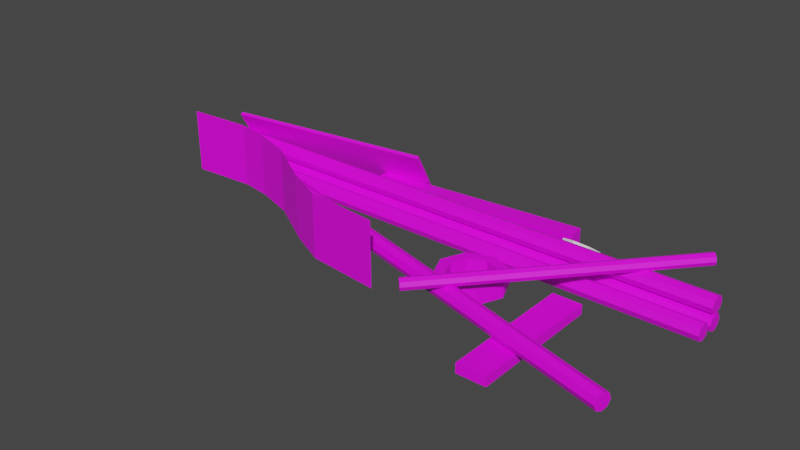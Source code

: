 # Source: scrap_metal_wall_3.blend  (saved by Blender 2.81.16; exported with 4.5.12 LTS)
import bpy
from mathutils import Matrix  # noqa: F401  (used for matrix-valued properties, if any)

bpy.ops.wm.read_factory_settings(use_empty=True)
scene = bpy.context.scene
scene.name = 'Scene'

# ---- collections
col_collection = bpy.data.collections.new('Collection'); scene.collection.children.link(col_collection)

# ---- images (referenced by path relative to the original .blend; pixels are not part of the script)
import os
ASSET_DIR = os.environ.get("B2B_ASSET_DIR", "")  # directory of the original .blend (textures are referenced by path, not embedded)
HERE = os.path.dirname(os.path.abspath(__file__))  # packed textures are extracted next to this script under _unpacked/

def load_image(name, relpath, width, height, colorspace="sRGB"):
    """Load a texture the original file referenced (path relative to the .blend, or extracted next to this script)."""
    p = next((c for c in (os.path.join(HERE, relpath), os.path.join(ASSET_DIR, relpath)) if relpath and os.path.exists(c)), "")
    if p:
        img = bpy.data.images.load(p, check_existing=True)
        img.name = name
    else:  # same state as the original file: an image datablock whose file is absent (Cycles renders it pink)
        img = bpy.data.images.new(name, width, height)
        img.source = "FILE"
        img.filepath = "//" + (relpath or name)
    img.colorspace_settings.name = colorspace
    return img
img_devil_jpg = load_image('devil.jpg', 'devil.jpg', 1024, 1024, 'sRGB')
img_diamondlike_jpg = load_image('diamondlike.jpg', 'diamondlike.jpg', 1024, 1024, 'sRGB')
img_sharky_jpg = load_image('sharky.jpg', 'sharky.jpg', 1024, 1024, 'sRGB')
img_chessboard_png = load_image('chessboard.png', 'chessboard.png', 1024, 1024, 'sRGB')
img_japan_wave_jpg = load_image('japan wave.jpg', 'japan wave.jpg', 1024, 1024, 'sRGB')
img_palm_jpg = load_image('palm.jpg', 'palm.jpg', 1024, 1024, 'sRGB')

# ---- materials (node trees are filled in below, after node groups)
mat_material_001 = bpy.data.materials.new('Material.001')
mat_material_001.use_transparent_shadow = False
mat_material = bpy.data.materials.new('Material')
mat_material.use_transparent_shadow = False
mat_material_002 = bpy.data.materials.new('Material.002')
mat_material_002.use_transparent_shadow = False
mat_material_003 = bpy.data.materials.new('Material.003')
mat_material_003.use_transparent_shadow = False
mat_material_004 = bpy.data.materials.new('Material.004')
mat_material_004.use_transparent_shadow = False
mat_material_005 = bpy.data.materials.new('Material.005')
mat_material_005.use_transparent_shadow = False

# ---- material node trees
mat_material_001.use_nodes = True; mat_material_001.node_tree.nodes.clear()
_N = mat_material_001.node_tree.nodes; _L = mat_material_001.node_tree.links
n0 = _N.new('ShaderNodeOutputMaterial'); n0.name = 'Material Output'; n0.location = (300, 300)
n1 = _N.new('ShaderNodeBsdfPrincipled'); n1.name = 'Principled BSDF'; n1.location = (10, 300)
n1.distribution = 'GGX'
n1.subsurface_method = 'BURLEY'
n1.inputs[3].default_value = 1.45
n1.inputs[27].default_value = (0.0, 0.0, 0.0, 1.0)
n1.inputs[28].default_value = 1.0
n2 = _N.new('ShaderNodeTexImage'); n2.name = 'Image Texture'; n2.location = (-280, 275)
n2.image = img_devil_jpg
_L.new(n1.outputs[0], n0.inputs[0])
_L.new(n2.outputs[0], n1.inputs[0])
n0.is_active_output = True
mat_material.use_nodes = True; mat_material.node_tree.nodes.clear()
_N = mat_material.node_tree.nodes; _L = mat_material.node_tree.links
n0 = _N.new('ShaderNodeOutputMaterial'); n0.name = 'Material Output'; n0.location = (300, 300)
n1 = _N.new('ShaderNodeBsdfPrincipled'); n1.name = 'Principled BSDF'; n1.location = (10, 300)
n1.distribution = 'GGX'
n1.subsurface_method = 'BURLEY'
n1.inputs[3].default_value = 1.45
n1.inputs[27].default_value = (0.0, 0.0, 0.0, 1.0)
n1.inputs[28].default_value = 1.0
n2 = _N.new('ShaderNodeTexImage'); n2.name = 'Image Texture'; n2.location = (-280, 275)
n2.image = img_diamondlike_jpg
_L.new(n1.outputs[0], n0.inputs[0])
_L.new(n2.outputs[0], n1.inputs[0])
n0.is_active_output = True
mat_material_002.use_nodes = True; mat_material_002.node_tree.nodes.clear()
_N = mat_material_002.node_tree.nodes; _L = mat_material_002.node_tree.links
n0 = _N.new('ShaderNodeOutputMaterial'); n0.name = 'Material Output'; n0.location = (300, 300)
n1 = _N.new('ShaderNodeBsdfPrincipled'); n1.name = 'Principled BSDF'; n1.location = (10, 300)
n1.distribution = 'GGX'
n1.subsurface_method = 'BURLEY'
n1.inputs[3].default_value = 1.45
n1.inputs[27].default_value = (0.0, 0.0, 0.0, 1.0)
n1.inputs[28].default_value = 1.0
n2 = _N.new('ShaderNodeTexImage'); n2.name = 'Image Texture'; n2.location = (-280, 275)
n2.image = img_sharky_jpg
_L.new(n1.outputs[0], n0.inputs[0])
_L.new(n2.outputs[0], n1.inputs[0])
n0.is_active_output = True
mat_material_003.use_nodes = True; mat_material_003.node_tree.nodes.clear()
_N = mat_material_003.node_tree.nodes; _L = mat_material_003.node_tree.links
n0 = _N.new('ShaderNodeOutputMaterial'); n0.name = 'Material Output'; n0.location = (300, 300)
n1 = _N.new('ShaderNodeBsdfPrincipled'); n1.name = 'Principled BSDF'; n1.location = (10, 300)
n1.distribution = 'GGX'
n1.subsurface_method = 'BURLEY'
n1.inputs[3].default_value = 1.45
n1.inputs[27].default_value = (0.0, 0.0, 0.0, 1.0)
n1.inputs[28].default_value = 1.0
n2 = _N.new('ShaderNodeTexImage'); n2.name = 'Image Texture'; n2.location = (-280, 275)
n2.image = img_chessboard_png
_L.new(n1.outputs[0], n0.inputs[0])
_L.new(n2.outputs[0], n1.inputs[0])
n0.is_active_output = True
mat_material_004.use_nodes = True; mat_material_004.node_tree.nodes.clear()
_N = mat_material_004.node_tree.nodes; _L = mat_material_004.node_tree.links
n0 = _N.new('ShaderNodeOutputMaterial'); n0.name = 'Material Output'; n0.location = (300, 300)
n1 = _N.new('ShaderNodeBsdfPrincipled'); n1.name = 'Principled BSDF'; n1.location = (10, 300)
n1.distribution = 'GGX'
n1.subsurface_method = 'BURLEY'
n1.inputs[3].default_value = 1.45
n1.inputs[27].default_value = (0.0, 0.0, 0.0, 1.0)
n1.inputs[28].default_value = 1.0
n2 = _N.new('ShaderNodeTexImage'); n2.name = 'Image Texture'; n2.location = (-280, 275)
n2.image = img_japan_wave_jpg
_L.new(n1.outputs[0], n0.inputs[0])
_L.new(n2.outputs[0], n1.inputs[0])
n0.is_active_output = True
mat_material_005.use_nodes = True; mat_material_005.node_tree.nodes.clear()
_N = mat_material_005.node_tree.nodes; _L = mat_material_005.node_tree.links
n0 = _N.new('ShaderNodeOutputMaterial'); n0.name = 'Material Output'; n0.location = (300, 300)
n1 = _N.new('ShaderNodeBsdfPrincipled'); n1.name = 'Principled BSDF'; n1.location = (10, 300)
n1.distribution = 'GGX'
n1.subsurface_method = 'BURLEY'
n1.inputs[3].default_value = 1.45
n1.inputs[27].default_value = (0.0, 0.0, 0.0, 1.0)
n1.inputs[28].default_value = 1.0
n2 = _N.new('ShaderNodeTexImage'); n2.name = 'Image Texture'; n2.location = (-280, 275)
n2.image = img_palm_jpg
_L.new(n1.outputs[0], n0.inputs[0])
_L.new(n2.outputs[0], n1.inputs[0])
n0.is_active_output = True

# ---- world
world_world = bpy.data.worlds.new('World'); scene.world = world_world
world_world.use_nodes = True; world_world.node_tree.nodes.clear()
_N = world_world.node_tree.nodes; _L = world_world.node_tree.links
n0 = _N.new('ShaderNodeOutputWorld'); n0.name = 'World Output'; n0.location = (300, 300)
n1 = _N.new('ShaderNodeBackground'); n1.name = 'Background'; n1.location = (10, 300)
n1.inputs[0].default_value = (0.05088, 0.05088, 0.05088, 1.0)
_L.new(n1.outputs[0], n0.inputs[0])
n0.is_active_output = True
world_world.color = (0.05088, 0.05088, 0.05088)
world_world.use_sun_shadow = False
world_world.sun_shadow_jitter_overblur = 0.0

# ---- meshes
me_cylinder_003 = bpy.data.meshes.new('Cylinder.003')
me_cylinder_003.from_pydata([(0.0, 1.0, -1.0), (0.0, 1.0, 1.0), (0.7071, 0.7071, -1.0), (0.7071, 0.7071, 1.0), (1.0, -4.371e-08, -1.0), (1.0, -4.371e-08, 1.0), (0.7071, -0.7071, -1.0), (0.7071, -0.7071, 1.0), (-8.742e-08, -1.0, -1.0), (-8.742e-08, -1.0, 1.0), (-0.7071, -0.7071, -1.0), (-0.7071, -0.7071, 1.0), (-1.0, 1.192e-08, -1.0), (-1.0, 1.192e-08, 1.0), (-0.7071, 0.7071, -1.0), (-0.7071, 0.7071, 1.0)], [], [(0, 1, 3, 2), (2, 3, 5, 4), (4, 5, 7, 6), (6, 7, 9, 8), (8, 9, 11, 10), (10, 11, 13, 12), (3, 1, 15, 13, 11, 9, 7, 5), (12, 13, 15, 14), (14, 15, 1, 0), (0, 2, 4, 6, 8, 10, 12, 14)])
_uv = me_cylinder_003.uv_layers.new(name='UVMap')
_uv.uv.foreach_set('vector', [1.0, 0.5, 1.0, 1.0, 0.875, 1.0, 0.875, 0.5, 0.875, 0.5, 0.875, 1.0, 0.75, 1.0, 0.75, 0.5, 0.75, 0.5, 0.75, 1.0, 0.625, 1.0, 0.625, 0.5, 0.625, 0.5, 0.625, 1.0, 0.5, 1.0, 0.5, 0.5, 0.5, 0.5, 0.5, 1.0, 0.375, 1.0, 0.375, 0.5, 0.375, 0.5, 0.375, 1.0, 0.25, 1.0, 0.25, 0.5, 0.4197, 0.4197, 0.25, 0.49, 0.08029, 0.4197, 0.01, 0.25, 0.08029, 0.08029, 0.25, 0.01, 0.4197, 0.08029, 0.49, 0.25, 0.25, 0.5, 0.25, 1.0, 0.125, 1.0, 0.125, 0.5, 0.125, 0.5, 0.125, 1.0, 0.0, 1.0, 0.0, 0.5, 0.75, 0.49, 0.9197, 0.4197, 0.99, 0.25, 0.9197, 0.08029, 0.75, 0.01, 0.5803, 0.08029, 0.51, 0.25, 0.5803, 0.4197])
me_cylinder_003.materials.append(mat_material_001)
me_cylinder_003.use_remesh_fix_poles = True
me_cylinder_003.use_remesh_preserve_attributes = False
me_cylinder_003.use_mirror_vertex_groups = False
me_cylinder_003.update()
me_cylinder_004 = bpy.data.meshes.new('Cylinder.004')
me_cylinder_004.from_pydata([(0.0, 1.0, -1.0), (0.0, 1.0, 1.0), (0.7071, 0.7071, -1.0), (0.7071, 0.7071, 1.0), (1.0, -4.371e-08, -1.0), (1.0, -4.371e-08, 1.0), (0.7071, -0.7071, -1.0), (0.7071, -0.7071, 1.0), (-8.742e-08, -1.0, -1.0), (-8.742e-08, -1.0, 1.0), (-0.7071, -0.7071, -1.0), (-0.7071, -0.7071, 1.0), (-1.0, 1.192e-08, -1.0), (-1.0, 1.192e-08, 1.0), (-0.7071, 0.7071, -1.0), (-0.7071, 0.7071, 1.0)], [], [(0, 1, 3, 2), (2, 3, 5, 4), (4, 5, 7, 6), (6, 7, 9, 8), (8, 9, 11, 10), (10, 11, 13, 12), (3, 1, 15, 13, 11, 9, 7, 5), (12, 13, 15, 14), (14, 15, 1, 0), (0, 2, 4, 6, 8, 10, 12, 14)])
_uv = me_cylinder_004.uv_layers.new(name='UVMap')
_uv.uv.foreach_set('vector', [1.0, 0.5, 1.0, 1.0, 0.875, 1.0, 0.875, 0.5, 0.875, 0.5, 0.875, 1.0, 0.75, 1.0, 0.75, 0.5, 0.75, 0.5, 0.75, 1.0, 0.625, 1.0, 0.625, 0.5, 0.625, 0.5, 0.625, 1.0, 0.5, 1.0, 0.5, 0.5, 0.5, 0.5, 0.5, 1.0, 0.375, 1.0, 0.375, 0.5, 0.375, 0.5, 0.375, 1.0, 0.25, 1.0, 0.25, 0.5, 0.4197, 0.4197, 0.25, 0.49, 0.08029, 0.4197, 0.01, 0.25, 0.08029, 0.08029, 0.25, 0.01, 0.4197, 0.08029, 0.49, 0.25, 0.25, 0.5, 0.25, 1.0, 0.125, 1.0, 0.125, 0.5, 0.125, 0.5, 0.125, 1.0, 0.0, 1.0, 0.0, 0.5, 0.75, 0.49, 0.9197, 0.4197, 0.99, 0.25, 0.9197, 0.08029, 0.75, 0.01, 0.5803, 0.08029, 0.51, 0.25, 0.5803, 0.4197])
me_cylinder_004.materials.append(mat_material_001)
me_cylinder_004.use_remesh_fix_poles = True
me_cylinder_004.use_remesh_preserve_attributes = False
me_cylinder_004.use_mirror_vertex_groups = False
me_cylinder_004.update()
me_cylinder_006 = bpy.data.meshes.new('Cylinder.006')
me_cylinder_006.from_pydata([(0.0, 1.0, -1.0), (0.0, 1.0, 1.0), (0.7071, 0.7071, -1.0), (0.7071, 0.7071, 1.0), (1.0, -4.371e-08, -1.0), (1.0, -4.371e-08, 1.0), (0.7071, -0.7071, -1.0), (0.7071, -0.7071, 1.0), (-8.742e-08, -1.0, -1.0), (-8.742e-08, -1.0, 1.0), (-0.7071, -0.7071, -1.0), (-0.7071, -0.7071, 1.0), (-1.0, 1.192e-08, -1.0), (-1.0, 1.192e-08, 1.0), (-0.7071, 0.7071, -1.0), (-0.7071, 0.7071, 1.0)], [], [(0, 1, 3, 2), (2, 3, 5, 4), (4, 5, 7, 6), (6, 7, 9, 8), (8, 9, 11, 10), (10, 11, 13, 12), (3, 1, 15, 13, 11, 9, 7, 5), (12, 13, 15, 14), (14, 15, 1, 0), (0, 2, 4, 6, 8, 10, 12, 14)])
_uv = me_cylinder_006.uv_layers.new(name='UVMap')
_uv.uv.foreach_set('vector', [1.0, 0.5, 1.0, 1.0, 0.875, 1.0, 0.875, 0.5, 0.875, 0.5, 0.875, 1.0, 0.75, 1.0, 0.75, 0.5, 0.75, 0.5, 0.75, 1.0, 0.625, 1.0, 0.625, 0.5, 0.625, 0.5, 0.625, 1.0, 0.5, 1.0, 0.5, 0.5, 0.5, 0.5, 0.5, 1.0, 0.375, 1.0, 0.375, 0.5, 0.375, 0.5, 0.375, 1.0, 0.25, 1.0, 0.25, 0.5, 0.4197, 0.4197, 0.25, 0.49, 0.08029, 0.4197, 0.01, 0.25, 0.08029, 0.08029, 0.25, 0.01, 0.4197, 0.08029, 0.49, 0.25, 0.25, 0.5, 0.25, 1.0, 0.125, 1.0, 0.125, 0.5, 0.125, 0.5, 0.125, 1.0, 0.0, 1.0, 0.0, 0.5, 0.75, 0.49, 0.9197, 0.4197, 0.99, 0.25, 0.9197, 0.08029, 0.75, 0.01, 0.5803, 0.08029, 0.51, 0.25, 0.5803, 0.4197])
me_cylinder_006.materials.append(mat_material)
me_cylinder_006.use_remesh_fix_poles = True
me_cylinder_006.use_remesh_preserve_attributes = False
me_cylinder_006.use_mirror_vertex_groups = False
me_cylinder_006.update()
me_cylinder_008 = bpy.data.meshes.new('Cylinder.008')
me_cylinder_008.from_pydata([(0.0, 1.0, -1.0), (0.0, 1.0, 1.0), (0.7071, 0.7071, -1.0), (0.7071, 0.7071, 1.0), (1.0, -4.371e-08, -1.0), (1.0, -4.371e-08, 1.0), (0.7071, -0.7071, -1.0), (0.7071, -0.7071, 1.0), (-8.742e-08, -1.0, -1.0), (-8.742e-08, -1.0, 1.0), (-0.7071, -0.7071, -1.0), (-0.7071, -0.7071, 1.0), (-1.0, 1.192e-08, -1.0), (-1.0, 1.192e-08, 1.0), (-0.7071, 0.7071, -1.0), (-0.7071, 0.7071, 1.0)], [], [(0, 1, 3, 2), (2, 3, 5, 4), (4, 5, 7, 6), (6, 7, 9, 8), (8, 9, 11, 10), (10, 11, 13, 12), (3, 1, 15, 13, 11, 9, 7, 5), (12, 13, 15, 14), (14, 15, 1, 0), (0, 2, 4, 6, 8, 10, 12, 14)])
_uv = me_cylinder_008.uv_layers.new(name='UVMap')
_uv.uv.foreach_set('vector', [1.0, 0.5, 1.0, 1.0, 0.875, 1.0, 0.875, 0.5, 0.875, 0.5, 0.875, 1.0, 0.75, 1.0, 0.75, 0.5, 0.75, 0.5, 0.75, 1.0, 0.625, 1.0, 0.625, 0.5, 0.625, 0.5, 0.625, 1.0, 0.5, 1.0, 0.5, 0.5, 0.5, 0.5, 0.5, 1.0, 0.375, 1.0, 0.375, 0.5, 0.375, 0.5, 0.375, 1.0, 0.25, 1.0, 0.25, 0.5, 0.4197, 0.4197, 0.25, 0.49, 0.08029, 0.4197, 0.01, 0.25, 0.08029, 0.08029, 0.25, 0.01, 0.4197, 0.08029, 0.49, 0.25, 0.25, 0.5, 0.25, 1.0, 0.125, 1.0, 0.125, 0.5, 0.125, 0.5, 0.125, 1.0, 0.0, 1.0, 0.0, 0.5, 0.75, 0.49, 0.9197, 0.4197, 0.99, 0.25, 0.9197, 0.08029, 0.75, 0.01, 0.5803, 0.08029, 0.51, 0.25, 0.5803, 0.4197])
me_cylinder_008.materials.append(mat_material)
me_cylinder_008.use_remesh_fix_poles = True
me_cylinder_008.use_remesh_preserve_attributes = False
me_cylinder_008.use_mirror_vertex_groups = False
me_cylinder_008.update()
me_cube_000 = bpy.data.meshes.new('Cube.000')
me_cube_000.from_pydata([(-1.0, -1.0, -1.0), (-1.0, -1.0, 1.0), (-1.0, 1.0, -1.0), (-1.0, 1.0, 1.0), (1.0, -1.0, -1.0), (1.0, -1.0, 1.0), (1.0, 1.0, -1.0), (1.0, 1.0, 1.0)], [], [(0, 1, 3, 2), (2, 3, 7, 6), (6, 7, 5, 4), (4, 5, 1, 0), (2, 6, 4, 0), (7, 3, 1, 5)])
_uv = me_cube_000.uv_layers.new(name='UVMap')
_uv.uv.foreach_set('vector', [0.375, 0.0, 0.625, 0.0, 0.625, 0.25, 0.375, 0.25, 0.375, 0.25, 0.625, 0.25, 0.625, 0.5, 0.375, 0.5, 0.375, 0.5, 0.625, 0.5, 0.625, 0.75, 0.375, 0.75, 0.375, 0.75, 0.625, 0.75, 0.625, 1.0, 0.375, 1.0, 0.125, 0.5, 0.375, 0.5, 0.375, 0.75, 0.125, 0.75, 0.625, 0.5, 0.875, 0.5, 0.875, 0.75, 0.625, 0.75])
me_cube_000.materials.append(mat_material_002)
me_cube_000.use_remesh_fix_poles = True
me_cube_000.use_remesh_preserve_attributes = False
me_cube_000.use_mirror_vertex_groups = False
me_cube_000.update()
me_cylinder_009 = bpy.data.meshes.new('Cylinder.009')
me_cylinder_009.from_pydata([(0.0, 1.0, -1.0), (0.0, 1.0, 1.0), (0.7071, 0.7071, -1.0), (0.7071, 0.7071, 1.0), (1.0, -4.371e-08, -1.0), (1.0, -4.371e-08, 1.0), (0.7071, -0.7071, -1.0), (0.7071, -0.7071, 1.0), (-8.742e-08, -1.0, -1.0), (-8.742e-08, -1.0, 1.0), (-0.7071, -0.7071, -1.0), (-0.7071, -0.7071, 1.0), (-1.0, 1.192e-08, -1.0), (-1.0, 1.192e-08, 1.0), (-0.7071, 0.7071, -1.0), (-0.7071, 0.7071, 1.0), (-5.893e-08, -0.6741, 1.0), (-5.893e-08, -0.6741, -1.0), (0.4766, -0.4766, 1.0), (0.4766, -0.4766, -1.0), (0.4766, 0.4766, 1.0), (0.4766, 0.4766, -1.0), (0.0, 0.6741, 1.0), (0.0, 0.6741, -1.0), (-0.4766, -0.4766, 1.0), (-0.4766, -0.4766, -1.0), (-0.4766, 0.4766, 1.0), (-0.4766, 0.4766, -1.0), (-0.6741, 4.849e-07, 1.0), (-0.6741, 4.849e-07, -1.0), (0.6741, 4.474e-07, 1.0), (0.6741, 4.474e-07, -1.0)], [], [(0, 1, 3, 2), (2, 3, 5, 4), (4, 5, 7, 6), (6, 7, 9, 8), (8, 9, 11, 10), (10, 11, 13, 12), (3, 1, 15, 13, 28, 26, 22, 20, 30, 5), (12, 13, 15, 14), (14, 15, 1, 0), (0, 2, 4, 31, 21, 23, 27, 29, 12, 14), (27, 26, 28, 29), (5, 30, 18, 16, 24, 28, 13, 11, 9, 7), (31, 30, 20, 21), (29, 28, 24, 25), (19, 18, 30, 31), (17, 16, 18, 19), (23, 22, 26, 27), (21, 20, 22, 23), (25, 24, 16, 17), (12, 29, 25, 17, 19, 31, 4, 6, 8, 10)])
_uv = me_cylinder_009.uv_layers.new(name='UVMap')
_uv.uv.foreach_set('vector', [1.0, 0.5, 1.0, 1.0, 0.875, 1.0, 0.875, 0.5, 0.875, 0.5, 0.875, 1.0, 0.75, 1.0, 0.75, 0.5, 0.75, 0.5, 0.75, 1.0, 0.625, 1.0, 0.625, 0.5, 0.625, 0.5, 0.625, 1.0, 0.5, 1.0, 0.5, 0.5, 0.5, 0.5, 0.5, 1.0, 0.375, 1.0, 0.375, 0.5, 0.375, 0.5, 0.375, 1.0, 0.25, 1.0, 0.25, 0.5, 0.4197, 0.4197, 0.25, 0.49, 0.08029, 0.4197, 0.01, 0.25, 0.08822, 0.25, 0.1356, 0.3644, 0.25, 0.4118, 0.3644, 0.3644, 0.4118, 0.25, 0.49, 0.25, 0.25, 0.5, 0.25, 1.0, 0.125, 1.0, 0.125, 0.5, 0.125, 0.5, 0.125, 1.0, 0.0, 1.0, 0.0, 0.5, 0.75, 0.49, 0.9197, 0.4197, 0.99, 0.25, 0.9118, 0.25, 0.8644, 0.3644, 0.75, 0.4118, 0.6356, 0.3644, 0.5882, 0.25, 0.51, 0.25, 0.5803, 0.4197, 0.125, 0.6289, 0.125, 0.8711, 0.25, 0.8711, 0.25, 0.6289, 0.49, 0.25, 0.4118, 0.25, 0.3644, 0.1356, 0.25, 0.08822, 0.1356, 0.1356, 0.08822, 0.25, 0.01, 0.25, 0.08029, 0.08029, 0.25, 0.01, 0.4197, 0.08029, 0.75, 0.6289, 0.75, 0.8711, 0.875, 0.8711, 0.875, 0.6289, 0.25, 0.6289, 0.25, 0.8711, 0.375, 0.8711, 0.375, 0.6289, 0.625, 0.6289, 0.625, 0.8711, 0.75, 0.8711, 0.75, 0.6289, 0.5, 0.6289, 0.5, 0.8711, 0.625, 0.8711, 0.625, 0.6289, 0.0, 0.6289, 0.0, 0.8711, 0.125, 0.8711, 0.125, 0.6289, 0.875, 0.6289, 0.875, 0.8711, 1.0, 0.8711, 1.0, 0.6289, 0.375, 0.6289, 0.375, 0.8711, 0.5, 0.8711, 0.5, 0.6289, 0.51, 0.25, 0.5882, 0.25, 0.6356, 0.1356, 0.75, 0.08822, 0.8644, 0.1356, 0.9118, 0.25, 0.99, 0.25, 0.9197, 0.08029, 0.75, 0.01, 0.5803, 0.08029])
me_cylinder_009.materials.append(mat_material_003)
me_cylinder_009.use_remesh_fix_poles = True
me_cylinder_009.use_remesh_preserve_attributes = False
me_cylinder_009.use_mirror_vertex_groups = False
me_cylinder_009.update()
me_plane_004 = bpy.data.meshes.new('Plane.004')
me_plane_004.from_pydata([(-1.0, -0.771, 0.1472), (1.0, -0.771, 0.1472), (-1.0, 0.9976, -0.009959), (1.0, 0.9976, -0.009959), (-1.0, 0.0109, -0.0208), (1.0, 0.0109, -0.0208), (1.117, 0.5454, 0.0637), (-0.8828, 0.5454, 0.0637), (-0.8828, 0.2958, 0.03334), (1.117, 0.2958, 0.03334), (-1.0, -0.2449, -0.0208), (1.0, -0.2449, -0.0208), (-1.0, -0.4225, 0.00712), (1.0, -0.4225, 0.00712)], [], [(7, 6, 3, 2), (10, 11, 5, 4), (8, 9, 6, 7), (4, 5, 9, 8), (12, 13, 11, 10), (0, 1, 13, 12)])
_uv = me_plane_004.uv_layers.new(name='UVMap')
_uv.uv.foreach_set('vector', [0.7521, 0.7806, 0.7521, 0.2194, 0.9988, 0.2194, 0.9988, 0.7806, 0.3778, 0.7806, 0.3778, 0.2194, 0.5054, 0.2194, 0.5054, 0.7806, 0.6288, 0.7806, 0.6288, 0.2194, 0.7521, 0.2194, 0.7521, 0.7806, 0.5054, 0.7806, 0.5054, 0.2194, 0.6288, 0.2194, 0.6288, 0.7806, 0.1885, 0.7806, 0.1885, 0.2194, 0.3778, 0.2194, 0.3778, 0.7806, 0.001164, 0.7806, 0.001164, 0.2194, 0.1885, 0.2194, 0.1885, 0.7806])
me_plane_004.materials.append(mat_material_004)
me_plane_004.use_remesh_fix_poles = True
me_plane_004.use_remesh_preserve_attributes = False
me_plane_004.use_mirror_vertex_groups = False
me_plane_004.update()
me_cylinder_010 = bpy.data.meshes.new('Cylinder.010')
me_cylinder_010.from_pydata([(0.0, 1.0, -1.0), (0.0, 1.0, 1.0), (0.7071, 0.7071, -1.0), (0.7071, 0.7071, 1.0), (1.0, -4.371e-08, -1.0), (1.0, -4.371e-08, 1.0), (0.7071, -0.7071, -1.0), (0.7071, -0.7071, 1.0), (-8.742e-08, -1.0, -1.0), (-8.742e-08, -1.0, 1.0), (-0.7071, -0.7071, -1.0), (-0.7071, -0.7071, 1.0), (-1.0, 1.192e-08, -1.0), (-1.0, 1.192e-08, 1.0), (-0.7071, 0.7071, -1.0), (-0.7071, 0.7071, 1.0), (-5.893e-08, -0.6741, 1.0), (-5.893e-08, -0.6741, -1.0), (0.4766, -0.4766, 1.0), (0.4766, -0.4766, -1.0), (0.4766, 0.4766, 1.0), (0.4766, 0.4766, -1.0), (0.0, 0.6741, 1.0), (0.0, 0.6741, -1.0), (-0.4766, -0.4766, 1.0), (-0.4766, -0.4766, -1.0), (-0.4766, 0.4766, 1.0), (-0.4766, 0.4766, -1.0), (-0.6741, 4.849e-07, 1.0), (-0.6741, 4.849e-07, -1.0), (0.6741, 4.474e-07, 1.0), (0.6741, 4.474e-07, -1.0)], [], [(0, 1, 3, 2), (2, 3, 5, 4), (4, 5, 7, 6), (6, 7, 9, 8), (8, 9, 11, 10), (10, 11, 13, 12), (3, 1, 15, 13, 28, 26, 22, 20, 30, 5), (12, 13, 15, 14), (14, 15, 1, 0), (0, 2, 4, 31, 21, 23, 27, 29, 12, 14), (27, 26, 28, 29), (5, 30, 18, 16, 24, 28, 13, 11, 9, 7), (31, 30, 20, 21), (29, 28, 24, 25), (19, 18, 30, 31), (17, 16, 18, 19), (23, 22, 26, 27), (21, 20, 22, 23), (25, 24, 16, 17), (12, 29, 25, 17, 19, 31, 4, 6, 8, 10)])
_uv = me_cylinder_010.uv_layers.new(name='UVMap')
_uv.uv.foreach_set('vector', [1.0, 0.5, 1.0, 1.0, 0.875, 1.0, 0.875, 0.5, 0.875, 0.5, 0.875, 1.0, 0.75, 1.0, 0.75, 0.5, 0.75, 0.5, 0.75, 1.0, 0.625, 1.0, 0.625, 0.5, 0.625, 0.5, 0.625, 1.0, 0.5, 1.0, 0.5, 0.5, 0.5, 0.5, 0.5, 1.0, 0.375, 1.0, 0.375, 0.5, 0.375, 0.5, 0.375, 1.0, 0.25, 1.0, 0.25, 0.5, 0.4197, 0.4197, 0.25, 0.49, 0.08029, 0.4197, 0.01, 0.25, 0.08822, 0.25, 0.1356, 0.3644, 0.25, 0.4118, 0.3644, 0.3644, 0.4118, 0.25, 0.49, 0.25, 0.25, 0.5, 0.25, 1.0, 0.125, 1.0, 0.125, 0.5, 0.125, 0.5, 0.125, 1.0, 0.0, 1.0, 0.0, 0.5, 0.75, 0.49, 0.9197, 0.4197, 0.99, 0.25, 0.9118, 0.25, 0.8644, 0.3644, 0.75, 0.4118, 0.6356, 0.3644, 0.5882, 0.25, 0.51, 0.25, 0.5803, 0.4197, 0.125, 0.6289, 0.125, 0.8711, 0.25, 0.8711, 0.25, 0.6289, 0.49, 0.25, 0.4118, 0.25, 0.3644, 0.1356, 0.25, 0.08822, 0.1356, 0.1356, 0.08822, 0.25, 0.01, 0.25, 0.08029, 0.08029, 0.25, 0.01, 0.4197, 0.08029, 0.75, 0.6289, 0.75, 0.8711, 0.875, 0.8711, 0.875, 0.6289, 0.25, 0.6289, 0.25, 0.8711, 0.375, 0.8711, 0.375, 0.6289, 0.625, 0.6289, 0.625, 0.8711, 0.75, 0.8711, 0.75, 0.6289, 0.5, 0.6289, 0.5, 0.8711, 0.625, 0.8711, 0.625, 0.6289, 0.0, 0.6289, 0.0, 0.8711, 0.125, 0.8711, 0.125, 0.6289, 0.875, 0.6289, 0.875, 0.8711, 1.0, 0.8711, 1.0, 0.6289, 0.375, 0.6289, 0.375, 0.8711, 0.5, 0.8711, 0.5, 0.6289, 0.51, 0.25, 0.5882, 0.25, 0.6356, 0.1356, 0.75, 0.08822, 0.8644, 0.1356, 0.9118, 0.25, 0.99, 0.25, 0.9197, 0.08029, 0.75, 0.01, 0.5803, 0.08029])
me_cylinder_010.use_remesh_fix_poles = True
me_cylinder_010.use_remesh_preserve_attributes = False
me_cylinder_010.use_mirror_vertex_groups = False
me_cylinder_010.update()
me_cube_002 = bpy.data.meshes.new('Cube.002')
me_cube_002.from_pydata([(-1.0, -1.0, -1.0), (-1.0, -1.0, 1.0), (-1.0, 1.0, -1.0), (-1.0, 1.0, 1.0), (1.0, -1.0, -1.0), (1.0, -1.0, 1.0), (1.0, 1.0, -1.0), (1.0, 1.0, 1.0)], [], [(0, 1, 3, 2), (2, 3, 7, 6), (6, 7, 5, 4), (4, 5, 1, 0), (2, 6, 4, 0), (7, 3, 1, 5)])
_uv = me_cube_002.uv_layers.new(name='UVMap')
_uv.uv.foreach_set('vector', [0.375, 0.0, 0.625, 0.0, 0.625, 0.25, 0.375, 0.25, 0.375, 0.25, 0.625, 0.25, 0.625, 0.5, 0.375, 0.5, 0.375, 0.5, 0.625, 0.5, 0.625, 0.75, 0.375, 0.75, 0.375, 0.75, 0.625, 0.75, 0.625, 1.0, 0.375, 1.0, 0.125, 0.5, 0.375, 0.5, 0.375, 0.75, 0.125, 0.75, 0.625, 0.5, 0.875, 0.5, 0.875, 0.75, 0.625, 0.75])
me_cube_002.materials.append(mat_material_003)
me_cube_002.use_remesh_fix_poles = True
me_cube_002.use_remesh_preserve_attributes = False
me_cube_002.use_mirror_vertex_groups = False
me_cube_002.update()
me_cylinder_011 = bpy.data.meshes.new('Cylinder.011')
me_cylinder_011.from_pydata([(0.0, 1.0, -1.0), (0.0, 1.0, 1.0), (0.7071, 0.7071, -1.0), (0.7071, 0.7071, 1.0), (1.0, -4.371e-08, -1.0), (1.0, -4.371e-08, 1.0), (0.7071, -0.7071, -1.0), (0.7071, -0.7071, 1.0), (-8.742e-08, -1.0, -1.0), (-8.742e-08, -1.0, 1.0), (-0.7071, -0.7071, -1.0), (-0.7071, -0.7071, 1.0), (-1.0, 1.192e-08, -1.0), (-1.0, 1.192e-08, 1.0), (-0.7071, 0.7071, -1.0), (-0.7071, 0.7071, 1.0)], [], [(0, 1, 3, 2), (2, 3, 5, 4), (4, 5, 7, 6), (6, 7, 9, 8), (8, 9, 11, 10), (10, 11, 13, 12), (3, 1, 15, 13, 11, 9, 7, 5), (12, 13, 15, 14), (14, 15, 1, 0), (0, 2, 4, 6, 8, 10, 12, 14)])
_uv = me_cylinder_011.uv_layers.new(name='UVMap')
_uv.uv.foreach_set('vector', [1.0, 0.5, 1.0, 1.0, 0.875, 1.0, 0.875, 0.5, 0.875, 0.5, 0.875, 1.0, 0.75, 1.0, 0.75, 0.5, 0.75, 0.5, 0.75, 1.0, 0.625, 1.0, 0.625, 0.5, 0.625, 0.5, 0.625, 1.0, 0.5, 1.0, 0.5, 0.5, 0.5, 0.5, 0.5, 1.0, 0.375, 1.0, 0.375, 0.5, 0.375, 0.5, 0.375, 1.0, 0.25, 1.0, 0.25, 0.5, 0.4197, 0.4197, 0.25, 0.49, 0.08029, 0.4197, 0.01, 0.25, 0.08029, 0.08029, 0.25, 0.01, 0.4197, 0.08029, 0.49, 0.25, 0.25, 0.5, 0.25, 1.0, 0.125, 1.0, 0.125, 0.5, 0.125, 0.5, 0.125, 1.0, 0.0, 1.0, 0.0, 0.5, 0.75, 0.49, 0.9197, 0.4197, 0.99, 0.25, 0.9197, 0.08029, 0.75, 0.01, 0.5803, 0.08029, 0.51, 0.25, 0.5803, 0.4197])
me_cylinder_011.materials.append(mat_material_002)
me_cylinder_011.use_remesh_fix_poles = True
me_cylinder_011.use_remesh_preserve_attributes = False
me_cylinder_011.use_mirror_vertex_groups = False
me_cylinder_011.update()
me_cube = bpy.data.meshes.new('Cube')
me_cube.from_pydata([(-1.0, -1.0, -1.0), (-1.0, -1.0, 1.0), (-1.0, 1.0, -1.0), (-1.0, 1.0, 1.0), (1.0, -1.0, -1.0), (1.0, -1.0, 1.0), (1.0, 1.0, -1.0), (1.0, 1.0, 1.0)], [], [(0, 1, 3, 2), (2, 3, 7, 6), (6, 7, 5, 4), (4, 5, 1, 0), (2, 6, 4, 0), (7, 3, 1, 5)])
_uv = me_cube.uv_layers.new(name='UVMap')
_uv.uv.foreach_set('vector', [0.375, 0.0, 0.625, 0.0, 0.625, 0.25, 0.375, 0.25, -0.005813, -0.0046, 1.006, -0.0046, 1.006, 1.007, -0.005813, 1.007, 0.375, 0.5, 0.625, 0.5, 0.625, 0.75, 0.375, 0.75, 0.9746, 0.938, 0.05258, 0.938, 0.05258, 0.01593, 0.9746, 0.01593, 0.125, 0.5, 0.375, 0.5, 0.375, 0.75, 0.125, 0.75, 0.625, 0.5, 0.875, 0.5, 0.875, 0.75, 0.625, 0.75])
me_cube.materials.append(mat_material_005)
me_cube.use_remesh_fix_poles = True
me_cube.use_remesh_preserve_attributes = False
me_cube.use_mirror_vertex_groups = False
me_cube.update()

# ---- objects
ob_cylinder_004 = bpy.data.objects.new('Cylinder.004', me_cylinder_003)
ob_cylinder_006 = bpy.data.objects.new('Cylinder.006', me_cylinder_004)
ob_cylinder_007 = bpy.data.objects.new('Cylinder.007', me_cylinder_006)
ob_cylinder_008 = bpy.data.objects.new('Cylinder.008', me_cylinder_008)
ob_cube_001 = bpy.data.objects.new('Cube.001', me_cube_000)
ob_cylinder_009 = bpy.data.objects.new('Cylinder.009', me_cylinder_009)
ob_plane_004 = bpy.data.objects.new('Plane.004', me_plane_004)
ob_cylinder_010 = bpy.data.objects.new('Cylinder.010', me_cylinder_010)
ob_cube_002 = bpy.data.objects.new('Cube.002', me_cube_002)
ob_cylinder_011 = bpy.data.objects.new('Cylinder.011', me_cylinder_011)
ob_cube = bpy.data.objects.new('Cube', me_cube)

# ---- transforms, parenting, visibility, modifiers, constraints
ob_cylinder_004.location = (0.07143, -0.02999, 0.02489)
ob_cylinder_004.rotation_euler = (1.571, -0.0, 1.571)
ob_cylinder_004.scale = (0.02875, 0.02875, 0.9704)
ob_cylinder_004.lineart.crease_threshold = 0.0
ob_cylinder_006.location = (0.07143, -0.02999, 0.08157)
ob_cylinder_006.rotation_euler = (1.571, -0.0, 1.571)
ob_cylinder_006.scale = (0.02875, 0.02875, 0.9704)
ob_cylinder_006.lineart.crease_threshold = 0.0
ob_cylinder_007.location = (0.07143, -0.1003, 0.02689)
ob_cylinder_007.rotation_euler = (1.571, -0.0, 1.571)
ob_cylinder_007.scale = (0.02875, 0.02875, 0.9704)
ob_cylinder_007.lineart.crease_threshold = 0.0
ob_cylinder_008.location = (0.07087, -0.3344, 0.06435)
ob_cylinder_008.rotation_euler = (1.586, -0.002757, 1.313)
ob_cylinder_008.scale = (0.02875, 0.02875, 0.9704)
ob_cylinder_008.lineart.crease_threshold = 0.0
ob_cube_001.location = (0.6609, -0.4173, 0.01003)
ob_cube_001.scale = (0.04979, 0.232, 0.01648)
ob_cube_001.lineart.crease_threshold = 0.0
ob_cylinder_009.location = (0.3777, -0.2646, 0.02542)
ob_cylinder_009.scale = (0.1161, 0.1161, 0.02405)
ob_cylinder_009.lineart.crease_threshold = 0.0
ob_plane_004.location = (-0.4129, -0.2791, 0.1134)
ob_plane_004.rotation_euler = (-1.622, 1.583, -3.533)
ob_plane_004.scale = (0.1122, 0.6176, 0.6176)
ob_plane_004.lineart.crease_threshold = 0.0
ob_cylinder_010.location = (0.5553, 0.05373, 0.04911)
ob_cylinder_010.rotation_euler = (-0.6474, -0.0, 0.0)
ob_cylinder_010.scale = (0.06522, 0.06522, 0.01351)
ob_cylinder_010.lineart.crease_threshold = 0.0
ob_cube_002.location = (0.1224, 0.09115, 0.03088)
ob_cube_002.rotation_euler = (0.0, -0.0, 1.658)
ob_cube_002.scale = (0.03145, 0.3749, 0.03237)
ob_cube_002.lineart.crease_threshold = 0.0
ob_cylinder_011.location = (0.6329, -0.2007, 0.1134)
ob_cylinder_011.rotation_euler = (1.53, -0.041, 2.357)
ob_cylinder_011.scale = (0.02007, 0.02007, 0.4538)
ob_cylinder_011.lineart.crease_threshold = 0.0
ob_cube.location = (-0.4598, 0.06659, 0.06435)
ob_cube.rotation_euler = (0.5534, -0.0, 0.1289)
ob_cube.scale = (0.3771, -0.005859, 0.1407)
ob_cube.lineart.crease_threshold = 0.0

# ---- collection membership
col_collection.objects.link(ob_cylinder_004)
col_collection.objects.link(ob_cylinder_006)
col_collection.objects.link(ob_cylinder_007)
col_collection.objects.link(ob_cylinder_008)
col_collection.objects.link(ob_cube_001)
col_collection.objects.link(ob_cylinder_009)
col_collection.objects.link(ob_plane_004)
col_collection.objects.link(ob_cylinder_010)
col_collection.objects.link(ob_cube_002)
col_collection.objects.link(ob_cylinder_011)
col_collection.objects.link(ob_cube)

# ---- scene / render settings (as saved in the file)
scene.frame_start = 1; scene.frame_end = 250; scene.frame_set(1)
scene.render.engine = 'BLENDER_EEVEE_NEXT'
scene.cycles.use_denoising = False
scene.cycles.samples = 128
scene.cycles.sampling_pattern = 'TABULATED_SOBOL'
scene.cycles.use_adaptive_sampling = False
scene.cycles.use_light_tree = False
scene.view_settings.view_transform = 'Filmic'
bpy.context.view_layer.update()

# ---- added for rendering (the .blend has no active camera and no usable light): camera, sun
cam_auto = bpy.data.cameras.new('AutoCamera')
cam_auto.lens = 50.0
cam_auto.sensor_width = 36.0
cam_auto.clip_end = 1000.0
ob_auto_camera = bpy.data.objects.new('AutoCamera', cam_auto)
scene.collection.objects.link(ob_auto_camera)
ob_auto_camera.location = (2.04763, -2.5994, 1.66834)
ob_auto_camera.rotation_euler = (1.09748, -7.21219e-08, 0.694738)
scene.camera = ob_auto_camera
light_auto_sun = bpy.data.lights.new('AutoSun', 'SUN')
light_auto_sun.energy = 3.0
light_auto_sun.angle = 0.0523599
ob_auto_sun = bpy.data.objects.new('AutoSun', light_auto_sun)
scene.collection.objects.link(ob_auto_sun)
ob_auto_sun.rotation_euler = (0.872665, 0.174533, 0.523599)
bpy.context.view_layer.update()
